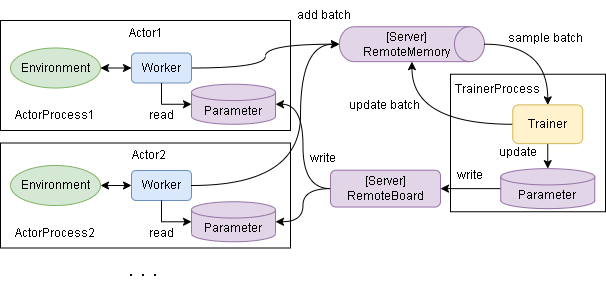

The diagram above was exported from draw.io. Its source (the exported page's mxGraphModel, read from the mxfile embedded in the PNG):
<mxGraphModel dx="739" dy="422" grid="1" gridSize="10" guides="1" tooltips="1" connect="1" arrows="1" fold="1" page="1" pageScale="1" pageWidth="827" pageHeight="1169" math="0" shadow="0">
  <root>
    <mxCell id="Gu4-0b2xn2e90pc047bY-0" />
    <mxCell id="Gu4-0b2xn2e90pc047bY-1" parent="Gu4-0b2xn2e90pc047bY-0" />
    <mxCell id="szc0OzaTAx6EitnLWger-1" value="" style="rounded=0;whiteSpace=wrap;html=1;" parent="Gu4-0b2xn2e90pc047bY-1" vertex="1">
      <mxGeometry x="510" y="163.75" width="155" height="137.5" as="geometry" />
    </mxCell>
    <mxCell id="wtMo23867lj7A6iBCIME-0" value="" style="rounded=0;whiteSpace=wrap;html=1;" parent="Gu4-0b2xn2e90pc047bY-1" vertex="1">
      <mxGeometry x="60" y="110" width="290" height="110" as="geometry" />
    </mxCell>
    <mxCell id="RoZq5j0I4huKhHa5UfBf-0" style="edgeStyle=none;rounded=0;orthogonalLoop=1;jettySize=auto;html=1;exitX=1;exitY=0.5;exitDx=0;exitDy=0;startArrow=classic;startFill=1;" parent="Gu4-0b2xn2e90pc047bY-1" source="hCgiPdKvAsC8QuEQ23qE-1" target="hCgiPdKvAsC8QuEQ23qE-10" edge="1">
      <mxGeometry relative="1" as="geometry" />
    </mxCell>
    <mxCell id="hCgiPdKvAsC8QuEQ23qE-1" value="Environment" style="ellipse;whiteSpace=wrap;html=1;fillColor=#d5e8d4;strokeColor=#82b366;" parent="Gu4-0b2xn2e90pc047bY-1" vertex="1">
      <mxGeometry x="70" y="137.5" width="90" height="40" as="geometry" />
    </mxCell>
    <mxCell id="hCgiPdKvAsC8QuEQ23qE-4" style="rounded=0;orthogonalLoop=1;jettySize=auto;html=1;exitX=0.5;exitY=1;exitDx=0;exitDy=0;entryX=0.5;entryY=0;entryDx=0;entryDy=0;entryPerimeter=0;" parent="Gu4-0b2xn2e90pc047bY-1" source="hCgiPdKvAsC8QuEQ23qE-5" target="3Zu5WteFrr1FcEvkHmud-0" edge="1">
      <mxGeometry relative="1" as="geometry" />
    </mxCell>
    <mxCell id="9uBo-6KRhyvI6lXKB4fs-0" style="edgeStyle=orthogonalEdgeStyle;rounded=0;orthogonalLoop=1;jettySize=auto;html=1;curved=1;" parent="Gu4-0b2xn2e90pc047bY-1" source="hCgiPdKvAsC8QuEQ23qE-5" target="hCgiPdKvAsC8QuEQ23qE-14" edge="1">
      <mxGeometry relative="1" as="geometry" />
    </mxCell>
    <mxCell id="hCgiPdKvAsC8QuEQ23qE-5" value="Trainer" style="rounded=1;whiteSpace=wrap;html=1;fillColor=#fff2cc;strokeColor=#d6b656;" parent="Gu4-0b2xn2e90pc047bY-1" vertex="1">
      <mxGeometry x="572.25" y="194.38" width="70" height="38.75" as="geometry" />
    </mxCell>
    <mxCell id="hCgiPdKvAsC8QuEQ23qE-9" style="edgeStyle=orthogonalEdgeStyle;curved=1;rounded=0;orthogonalLoop=1;jettySize=auto;html=1;exitX=1;exitY=0.5;exitDx=0;exitDy=0;entryX=0.5;entryY=1;entryDx=0;entryDy=0;entryPerimeter=0;" parent="Gu4-0b2xn2e90pc047bY-1" source="hCgiPdKvAsC8QuEQ23qE-10" target="hCgiPdKvAsC8QuEQ23qE-14" edge="1">
      <mxGeometry relative="1" as="geometry" />
    </mxCell>
    <mxCell id="hCgiPdKvAsC8QuEQ23qE-10" value="Worker" style="rounded=1;whiteSpace=wrap;html=1;fillColor=#dae8fc;strokeColor=#6c8ebf;" parent="Gu4-0b2xn2e90pc047bY-1" vertex="1">
      <mxGeometry x="191" y="142.5" width="60" height="30" as="geometry" />
    </mxCell>
    <mxCell id="hCgiPdKvAsC8QuEQ23qE-13" value="" style="group" parent="Gu4-0b2xn2e90pc047bY-1" vertex="1" connectable="0">
      <mxGeometry x="420" y="110" width="105" height="135.14" as="geometry" />
    </mxCell>
    <mxCell id="hCgiPdKvAsC8QuEQ23qE-14" value="" style="shape=cylinder3;whiteSpace=wrap;html=1;boundedLbl=1;backgroundOutline=1;size=15;rotation=90;fillColor=#e1d5e7;strokeColor=#9673a6;" parent="hCgiPdKvAsC8QuEQ23qE-13" vertex="1">
      <mxGeometry x="33.96" y="-48.85" width="34.91" height="145.09" as="geometry" />
    </mxCell>
    <mxCell id="hCgiPdKvAsC8QuEQ23qE-15" value="[Server]&lt;br&gt;RemoteMemory" style="text;html=1;strokeColor=none;fillColor=none;align=center;verticalAlign=middle;whiteSpace=wrap;rounded=0;" parent="hCgiPdKvAsC8QuEQ23qE-13" vertex="1">
      <mxGeometry x="23.050909090909087" y="-2.838461538461538" width="45.81818181818181" height="53.07692307692308" as="geometry" />
    </mxCell>
    <mxCell id="9uBo-6KRhyvI6lXKB4fs-1" value="update batch" style="text;html=1;strokeColor=none;fillColor=none;align=center;verticalAlign=middle;whiteSpace=wrap;rounded=0;" parent="hCgiPdKvAsC8QuEQ23qE-13" vertex="1">
      <mxGeometry x="-21.129999999999995" y="70" width="90" height="30" as="geometry" />
    </mxCell>
    <mxCell id="hCgiPdKvAsC8QuEQ23qE-17" style="edgeStyle=orthogonalEdgeStyle;curved=1;rounded=0;orthogonalLoop=1;jettySize=auto;html=1;exitX=0.5;exitY=0;exitDx=0;exitDy=0;exitPerimeter=0;entryX=0.5;entryY=0;entryDx=0;entryDy=0;" parent="Gu4-0b2xn2e90pc047bY-1" source="hCgiPdKvAsC8QuEQ23qE-14" target="hCgiPdKvAsC8QuEQ23qE-5" edge="1">
      <mxGeometry relative="1" as="geometry" />
    </mxCell>
    <mxCell id="hCgiPdKvAsC8QuEQ23qE-18" value="sample batch" style="text;html=1;strokeColor=none;fillColor=none;align=center;verticalAlign=middle;whiteSpace=wrap;rounded=0;" parent="Gu4-0b2xn2e90pc047bY-1" vertex="1">
      <mxGeometry x="560.25" y="112.5" width="90" height="30" as="geometry" />
    </mxCell>
    <mxCell id="hCgiPdKvAsC8QuEQ23qE-19" value="update" style="text;html=1;strokeColor=none;fillColor=none;align=center;verticalAlign=middle;whiteSpace=wrap;rounded=0;" parent="Gu4-0b2xn2e90pc047bY-1" vertex="1">
      <mxGeometry x="535" y="226.88" width="85" height="30" as="geometry" />
    </mxCell>
    <mxCell id="tBLzW1-dSC8KAft304s7-12" style="rounded=0;orthogonalLoop=1;jettySize=auto;html=1;exitX=0;exitY=0.5;exitDx=0;exitDy=0;exitPerimeter=0;startArrow=none;startFill=0;entryX=1;entryY=0.5;entryDx=0;entryDy=0;" parent="Gu4-0b2xn2e90pc047bY-1" source="3Zu5WteFrr1FcEvkHmud-0" target="3Zu5WteFrr1FcEvkHmud-2" edge="1">
      <mxGeometry relative="1" as="geometry">
        <mxPoint x="505" y="278.13" as="targetPoint" />
      </mxGeometry>
    </mxCell>
    <mxCell id="3Zu5WteFrr1FcEvkHmud-0" value="Parameter" style="shape=cylinder3;whiteSpace=wrap;html=1;boundedLbl=1;backgroundOutline=1;size=8.142857142857167;fillColor=#e1d5e7;strokeColor=#9673a6;" parent="Gu4-0b2xn2e90pc047bY-1" vertex="1">
      <mxGeometry x="560.25" y="258.13" width="94" height="40" as="geometry" />
    </mxCell>
    <mxCell id="3Zu5WteFrr1FcEvkHmud-2" value="[Server]&lt;br&gt;RemoteBoard" style="rounded=1;whiteSpace=wrap;html=1;fillColor=#e1d5e7;strokeColor=#9673a6;" parent="Gu4-0b2xn2e90pc047bY-1" vertex="1">
      <mxGeometry x="390" y="259.69" width="110" height="36.87" as="geometry" />
    </mxCell>
    <mxCell id="3Zu5WteFrr1FcEvkHmud-5" value="write" style="text;html=1;strokeColor=none;fillColor=none;align=center;verticalAlign=middle;whiteSpace=wrap;rounded=0;" parent="Gu4-0b2xn2e90pc047bY-1" vertex="1">
      <mxGeometry x="487.25" y="250" width="85" height="30" as="geometry" />
    </mxCell>
    <mxCell id="AqlXkb-w7h_acBey4eJv-0" value="write" style="text;html=1;strokeColor=none;fillColor=none;align=center;verticalAlign=middle;whiteSpace=wrap;rounded=0;" parent="Gu4-0b2xn2e90pc047bY-1" vertex="1">
      <mxGeometry x="340" y="233.13" width="85" height="30" as="geometry" />
    </mxCell>
    <mxCell id="wtMo23867lj7A6iBCIME-1" value="TrainerProcess&lt;br&gt;" style="text;html=1;strokeColor=none;fillColor=none;align=center;verticalAlign=middle;whiteSpace=wrap;rounded=0;" parent="Gu4-0b2xn2e90pc047bY-1" vertex="1">
      <mxGeometry x="527" y="164.38" width="60" height="30" as="geometry" />
    </mxCell>
    <mxCell id="s0bxHy9ZseCvG_myIAhX-0" style="edgeStyle=orthogonalEdgeStyle;rounded=0;orthogonalLoop=1;jettySize=auto;html=1;exitX=0;exitY=0.5;exitDx=0;exitDy=0;exitPerimeter=0;entryX=0.5;entryY=1;entryDx=0;entryDy=0;startArrow=classic;startFill=1;endArrow=none;endFill=0;" parent="Gu4-0b2xn2e90pc047bY-1" source="hCgiPdKvAsC8QuEQ23qE-3" target="hCgiPdKvAsC8QuEQ23qE-10" edge="1">
      <mxGeometry relative="1" as="geometry" />
    </mxCell>
    <mxCell id="hCgiPdKvAsC8QuEQ23qE-3" value="Parameter" style="shape=cylinder3;whiteSpace=wrap;html=1;boundedLbl=1;backgroundOutline=1;size=8.142857142857167;fillColor=#e1d5e7;strokeColor=#9673a6;" parent="Gu4-0b2xn2e90pc047bY-1" vertex="1">
      <mxGeometry x="251" y="173.75" width="84" height="40" as="geometry" />
    </mxCell>
    <mxCell id="tBLzW1-dSC8KAft304s7-1" value="" style="rounded=0;whiteSpace=wrap;html=1;" parent="Gu4-0b2xn2e90pc047bY-1" vertex="1">
      <mxGeometry x="60" y="232.5" width="290" height="105" as="geometry" />
    </mxCell>
    <mxCell id="tBLzW1-dSC8KAft304s7-2" style="edgeStyle=none;rounded=0;orthogonalLoop=1;jettySize=auto;html=1;exitX=1;exitY=0.5;exitDx=0;exitDy=0;startArrow=classic;startFill=1;" parent="Gu4-0b2xn2e90pc047bY-1" source="tBLzW1-dSC8KAft304s7-3" target="tBLzW1-dSC8KAft304s7-4" edge="1">
      <mxGeometry relative="1" as="geometry" />
    </mxCell>
    <mxCell id="tBLzW1-dSC8KAft304s7-3" value="Environment" style="ellipse;whiteSpace=wrap;html=1;fillColor=#d5e8d4;strokeColor=#82b366;" parent="Gu4-0b2xn2e90pc047bY-1" vertex="1">
      <mxGeometry x="70" y="255" width="90" height="40" as="geometry" />
    </mxCell>
    <mxCell id="tBLzW1-dSC8KAft304s7-4" value="Worker" style="rounded=1;whiteSpace=wrap;html=1;fillColor=#dae8fc;strokeColor=#6c8ebf;" parent="Gu4-0b2xn2e90pc047bY-1" vertex="1">
      <mxGeometry x="191" y="260" width="60" height="30" as="geometry" />
    </mxCell>
    <mxCell id="tBLzW1-dSC8KAft304s7-5" value="add batch" style="text;html=1;strokeColor=none;fillColor=none;align=center;verticalAlign=middle;whiteSpace=wrap;rounded=0;" parent="Gu4-0b2xn2e90pc047bY-1" vertex="1">
      <mxGeometry x="354" y="90" width="60" height="30" as="geometry" />
    </mxCell>
    <mxCell id="tBLzW1-dSC8KAft304s7-7" value="ActorProcess2" style="text;html=1;strokeColor=none;fillColor=none;align=center;verticalAlign=middle;whiteSpace=wrap;rounded=0;" parent="Gu4-0b2xn2e90pc047bY-1" vertex="1">
      <mxGeometry x="85" y="307.5" width="60" height="30" as="geometry" />
    </mxCell>
    <mxCell id="tBLzW1-dSC8KAft304s7-8" style="edgeStyle=orthogonalEdgeStyle;rounded=0;orthogonalLoop=1;jettySize=auto;html=1;exitX=0;exitY=0.5;exitDx=0;exitDy=0;exitPerimeter=0;entryX=0.5;entryY=1;entryDx=0;entryDy=0;startArrow=classic;startFill=1;endArrow=none;endFill=0;" parent="Gu4-0b2xn2e90pc047bY-1" source="tBLzW1-dSC8KAft304s7-9" target="tBLzW1-dSC8KAft304s7-4" edge="1">
      <mxGeometry relative="1" as="geometry" />
    </mxCell>
    <mxCell id="tBLzW1-dSC8KAft304s7-9" value="Parameter" style="shape=cylinder3;whiteSpace=wrap;html=1;boundedLbl=1;backgroundOutline=1;size=8.142857142857167;fillColor=#e1d5e7;strokeColor=#9673a6;" parent="Gu4-0b2xn2e90pc047bY-1" vertex="1">
      <mxGeometry x="251" y="291.25" width="84" height="40" as="geometry" />
    </mxCell>
    <mxCell id="3Zu5WteFrr1FcEvkHmud-4" style="edgeStyle=orthogonalEdgeStyle;curved=1;rounded=0;orthogonalLoop=1;jettySize=auto;html=1;exitX=0;exitY=0.5;exitDx=0;exitDy=0;entryX=1;entryY=0.5;entryDx=0;entryDy=0;entryPerimeter=0;" parent="Gu4-0b2xn2e90pc047bY-1" source="3Zu5WteFrr1FcEvkHmud-2" target="tBLzW1-dSC8KAft304s7-9" edge="1">
      <mxGeometry relative="1" as="geometry">
        <mxPoint x="340" y="280" as="targetPoint" />
      </mxGeometry>
    </mxCell>
    <mxCell id="tBLzW1-dSC8KAft304s7-11" style="edgeStyle=orthogonalEdgeStyle;curved=1;rounded=0;orthogonalLoop=1;jettySize=auto;html=1;exitX=0;exitY=0.5;exitDx=0;exitDy=0;entryX=1;entryY=0.5;entryDx=0;entryDy=0;entryPerimeter=0;" parent="Gu4-0b2xn2e90pc047bY-1" source="3Zu5WteFrr1FcEvkHmud-2" target="hCgiPdKvAsC8QuEQ23qE-3" edge="1">
      <mxGeometry relative="1" as="geometry">
        <mxPoint x="430" y="289.375" as="sourcePoint" />
        <mxPoint x="345" y="338.75" as="targetPoint" />
      </mxGeometry>
    </mxCell>
    <mxCell id="szc0OzaTAx6EitnLWger-0" style="edgeStyle=orthogonalEdgeStyle;curved=1;rounded=0;orthogonalLoop=1;jettySize=auto;html=1;exitX=1;exitY=0.5;exitDx=0;exitDy=0;entryX=0.5;entryY=1;entryDx=0;entryDy=0;entryPerimeter=0;" parent="Gu4-0b2xn2e90pc047bY-1" source="tBLzW1-dSC8KAft304s7-4" target="hCgiPdKvAsC8QuEQ23qE-14" edge="1">
      <mxGeometry relative="1" as="geometry">
        <mxPoint x="270" y="172.5" as="sourcePoint" />
        <mxPoint x="397.75" y="155" as="targetPoint" />
        <Array as="points">
          <mxPoint x="360" y="275" />
          <mxPoint x="360" y="134" />
        </Array>
      </mxGeometry>
    </mxCell>
    <mxCell id="szc0OzaTAx6EitnLWger-2" value="ActorProcess1" style="text;html=1;strokeColor=none;fillColor=none;align=center;verticalAlign=middle;whiteSpace=wrap;rounded=0;" parent="Gu4-0b2xn2e90pc047bY-1" vertex="1">
      <mxGeometry x="85" y="190" width="60" height="30" as="geometry" />
    </mxCell>
    <mxCell id="OitwZkqVeGQr4RYmDPEj-0" value="read" style="text;html=1;strokeColor=none;fillColor=none;align=center;verticalAlign=middle;whiteSpace=wrap;rounded=0;" parent="Gu4-0b2xn2e90pc047bY-1" vertex="1">
      <mxGeometry x="178.5" y="190" width="85" height="30" as="geometry" />
    </mxCell>
    <mxCell id="OitwZkqVeGQr4RYmDPEj-1" value="read" style="text;html=1;strokeColor=none;fillColor=none;align=center;verticalAlign=middle;whiteSpace=wrap;rounded=0;" parent="Gu4-0b2xn2e90pc047bY-1" vertex="1">
      <mxGeometry x="178.5" y="307.5" width="85" height="30" as="geometry" />
    </mxCell>
    <mxCell id="kCqVgma3XV1lT6b6pAQM-0" value="Actor2" style="text;html=1;strokeColor=none;fillColor=none;align=center;verticalAlign=middle;whiteSpace=wrap;rounded=0;" parent="Gu4-0b2xn2e90pc047bY-1" vertex="1">
      <mxGeometry x="166" y="230" width="85" height="30" as="geometry" />
    </mxCell>
    <mxCell id="poEfYwCH7WY_hgwnwSG5-0" value="Actor1" style="text;html=1;strokeColor=none;fillColor=none;align=center;verticalAlign=middle;whiteSpace=wrap;rounded=0;" parent="Gu4-0b2xn2e90pc047bY-1" vertex="1">
      <mxGeometry x="162.5" y="107.5" width="85" height="30" as="geometry" />
    </mxCell>
    <mxCell id="Nvs9mhA8swCKkjgWe2Xr-0" value="・・・" style="text;html=1;strokeColor=none;fillColor=none;align=center;verticalAlign=middle;whiteSpace=wrap;rounded=0;fontStyle=0" parent="Gu4-0b2xn2e90pc047bY-1" vertex="1">
      <mxGeometry x="160" y="350" width="85" height="30" as="geometry" />
    </mxCell>
  </root>
</mxGraphModel>